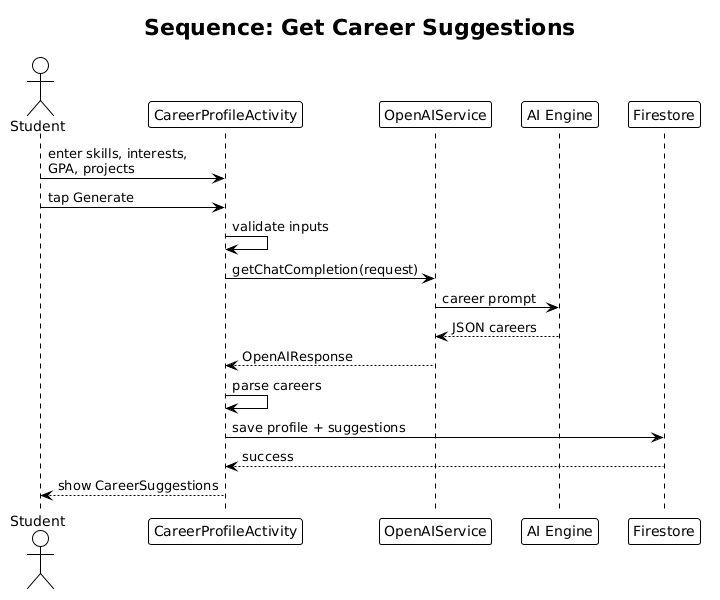

The diagram above was rendered by PlantUML. Its source (embedded in the PNG):
@startuml sequence-career-suggestions
!theme plain
skinparam shadowing false
title Sequence: Get Career Suggestions

actor Student
participant "CareerProfileActivity" as Profile
participant "OpenAIService" as API
participant "AI Engine" as AI
participant "Firestore" as DB

Student -> Profile : enter skills, interests,\nGPA, projects
Student -> Profile : tap Generate
Profile -> Profile : validate inputs
Profile -> API : getChatCompletion(request)
API -> AI : career prompt
AI --> API : JSON careers
API --> Profile : OpenAIResponse
Profile -> Profile : parse careers
Profile -> DB : save profile + suggestions
DB --> Profile : success
Profile --> Student : show CareerSuggestions

@enduml